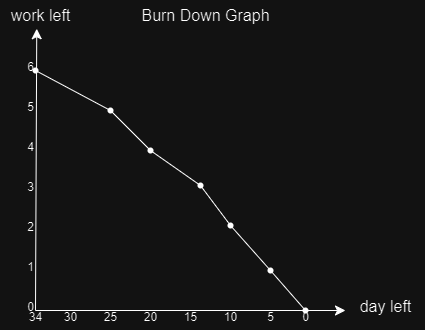

The diagram above was exported from draw.io. Its source (the exported page's mxGraphModel, read from the mxfile embedded in the PNG):
<mxGraphModel dx="2243" dy="746" grid="1" gridSize="10" guides="1" tooltips="1" connect="1" arrows="1" fold="1" page="0" pageScale="1" pageWidth="850" pageHeight="1100" background="none" math="0" shadow="0">
  <root>
    <mxCell id="0" />
    <mxCell id="1" parent="0" />
    <mxCell id="RjzBZ6ce_JUnuuGF_J-k-5" value="" style="endArrow=classic;html=1;rounded=0;fontSize=12;startSize=8;endSize=8;curved=1;endFill=1;" parent="1" edge="1">
      <mxGeometry width="50" height="50" relative="1" as="geometry">
        <mxPoint x="-120" y="360" as="sourcePoint" />
        <mxPoint x="190" y="360" as="targetPoint" />
      </mxGeometry>
    </mxCell>
    <mxCell id="RjzBZ6ce_JUnuuGF_J-k-6" value="&lt;font style=&quot;font-size: 12px;&quot;&gt;0&lt;/font&gt;" style="text;html=1;align=center;verticalAlign=middle;resizable=0;points=[];autosize=1;strokeColor=none;fillColor=none;fontSize=16;" parent="1" vertex="1">
      <mxGeometry x="135" y="350" width="30" height="30" as="geometry" />
    </mxCell>
    <mxCell id="RjzBZ6ce_JUnuuGF_J-k-7" value="day left" style="text;html=1;align=center;verticalAlign=middle;resizable=0;points=[];autosize=1;strokeColor=none;fillColor=none;fontSize=16;" parent="1" vertex="1">
      <mxGeometry x="190" y="341" width="80" height="30" as="geometry" />
    </mxCell>
    <mxCell id="RjzBZ6ce_JUnuuGF_J-k-9" value="&lt;font style=&quot;font-size: 12px;&quot;&gt;0&lt;/font&gt;" style="text;html=1;align=center;verticalAlign=middle;resizable=0;points=[];autosize=1;strokeColor=none;fillColor=none;fontSize=16;" parent="1" vertex="1">
      <mxGeometry x="-140" y="340" width="30" height="30" as="geometry" />
    </mxCell>
    <mxCell id="RjzBZ6ce_JUnuuGF_J-k-10" value="" style="endArrow=classic;html=1;rounded=0;fontSize=12;startSize=8;endSize=8;curved=1;endFill=1;entryX=0.453;entryY=0.941;entryDx=0;entryDy=0;entryPerimeter=0;" parent="1" edge="1" target="RjzBZ6ce_JUnuuGF_J-k-11">
      <mxGeometry width="50" height="50" relative="1" as="geometry">
        <mxPoint x="-120" y="360" as="sourcePoint" />
        <mxPoint x="-120" y="120" as="targetPoint" />
      </mxGeometry>
    </mxCell>
    <mxCell id="RjzBZ6ce_JUnuuGF_J-k-11" value="work left" style="text;html=1;align=center;verticalAlign=middle;resizable=0;points=[];autosize=1;strokeColor=none;fillColor=none;fontSize=16;" parent="1" vertex="1">
      <mxGeometry x="-155" y="50" width="80" height="30" as="geometry" />
    </mxCell>
    <mxCell id="RjzBZ6ce_JUnuuGF_J-k-12" value="&lt;font style=&quot;font-size: 12px;&quot;&gt;2&lt;/font&gt;" style="text;html=1;align=center;verticalAlign=middle;resizable=0;points=[];autosize=1;strokeColor=none;fillColor=none;fontSize=16;" parent="1" vertex="1">
      <mxGeometry x="-140" y="260" width="30" height="30" as="geometry" />
    </mxCell>
    <mxCell id="RjzBZ6ce_JUnuuGF_J-k-13" value="&lt;font style=&quot;font-size: 12px;&quot;&gt;4&lt;/font&gt;" style="text;html=1;align=center;verticalAlign=middle;resizable=0;points=[];autosize=1;strokeColor=none;fillColor=none;fontSize=16;" parent="1" vertex="1">
      <mxGeometry x="-140" y="180" width="30" height="30" as="geometry" />
    </mxCell>
    <mxCell id="RjzBZ6ce_JUnuuGF_J-k-14" value="&lt;font style=&quot;font-size: 12px;&quot;&gt;3&lt;/font&gt;" style="text;html=1;align=center;verticalAlign=middle;resizable=0;points=[];autosize=1;strokeColor=none;fillColor=none;fontSize=16;" parent="1" vertex="1">
      <mxGeometry x="-140" y="220" width="30" height="30" as="geometry" />
    </mxCell>
    <mxCell id="RjzBZ6ce_JUnuuGF_J-k-15" value="&lt;span style=&quot;font-size: 12px;&quot;&gt;1&lt;/span&gt;" style="text;html=1;align=center;verticalAlign=middle;resizable=0;points=[];autosize=1;strokeColor=none;fillColor=none;fontSize=16;" parent="1" vertex="1">
      <mxGeometry x="-140" y="300" width="30" height="30" as="geometry" />
    </mxCell>
    <mxCell id="RjzBZ6ce_JUnuuGF_J-k-16" value="&lt;font style=&quot;font-size: 12px;&quot;&gt;5&lt;/font&gt;" style="text;html=1;align=center;verticalAlign=middle;resizable=0;points=[];autosize=1;strokeColor=none;fillColor=none;fontSize=16;" parent="1" vertex="1">
      <mxGeometry x="-140" y="140" width="30" height="30" as="geometry" />
    </mxCell>
    <mxCell id="RjzBZ6ce_JUnuuGF_J-k-18" value="&lt;font style=&quot;font-size: 12px;&quot;&gt;5&lt;/font&gt;" style="text;html=1;align=center;verticalAlign=middle;resizable=0;points=[];autosize=1;strokeColor=none;fillColor=none;fontSize=16;" parent="1" vertex="1">
      <mxGeometry x="100" y="350" width="30" height="30" as="geometry" />
    </mxCell>
    <mxCell id="RjzBZ6ce_JUnuuGF_J-k-19" value="&lt;font style=&quot;font-size: 12px;&quot;&gt;10&lt;/font&gt;" style="text;html=1;align=center;verticalAlign=middle;resizable=0;points=[];autosize=1;strokeColor=none;fillColor=none;fontSize=16;" parent="1" vertex="1">
      <mxGeometry x="55" y="350" width="40" height="30" as="geometry" />
    </mxCell>
    <mxCell id="RjzBZ6ce_JUnuuGF_J-k-20" value="&lt;font style=&quot;font-size: 12px;&quot;&gt;15&lt;/font&gt;" style="text;html=1;align=center;verticalAlign=middle;resizable=0;points=[];autosize=1;strokeColor=none;fillColor=none;fontSize=16;" parent="1" vertex="1">
      <mxGeometry x="15" y="350" width="40" height="30" as="geometry" />
    </mxCell>
    <mxCell id="RjzBZ6ce_JUnuuGF_J-k-21" value="&lt;font style=&quot;font-size: 12px;&quot;&gt;20&lt;/font&gt;" style="text;html=1;align=center;verticalAlign=middle;resizable=0;points=[];autosize=1;strokeColor=none;fillColor=none;fontSize=16;" parent="1" vertex="1">
      <mxGeometry x="-25" y="350" width="40" height="30" as="geometry" />
    </mxCell>
    <mxCell id="RjzBZ6ce_JUnuuGF_J-k-22" value="&lt;font style=&quot;font-size: 12px;&quot;&gt;25&lt;/font&gt;" style="text;html=1;align=center;verticalAlign=middle;resizable=0;points=[];autosize=1;strokeColor=none;fillColor=none;fontSize=16;" parent="1" vertex="1">
      <mxGeometry x="-65" y="350" width="40" height="30" as="geometry" />
    </mxCell>
    <mxCell id="RjzBZ6ce_JUnuuGF_J-k-23" value="&lt;font style=&quot;font-size: 12px;&quot;&gt;30&lt;/font&gt;" style="text;html=1;align=center;verticalAlign=middle;resizable=0;points=[];autosize=1;strokeColor=none;fillColor=none;fontSize=16;" parent="1" vertex="1">
      <mxGeometry x="-105" y="350" width="40" height="30" as="geometry" />
    </mxCell>
    <mxCell id="RjzBZ6ce_JUnuuGF_J-k-27" value="" style="shape=waypoint;sketch=0;size=6;pointerEvents=1;points=[];fillColor=none;resizable=0;rotatable=0;perimeter=centerPerimeter;snapToPoint=1;" parent="1" vertex="1">
      <mxGeometry x="-130" y="110" width="20" height="20" as="geometry" />
    </mxCell>
    <mxCell id="RjzBZ6ce_JUnuuGF_J-k-32" value="" style="shape=waypoint;sketch=0;size=6;pointerEvents=1;points=[];fillColor=none;resizable=0;rotatable=0;perimeter=centerPerimeter;snapToPoint=1;" parent="1" vertex="1">
      <mxGeometry x="140" y="350" width="20" height="20" as="geometry" />
    </mxCell>
    <mxCell id="RjzBZ6ce_JUnuuGF_J-k-46" value="Burn Down Graph" style="text;html=1;align=center;verticalAlign=middle;resizable=0;points=[];autosize=1;strokeColor=none;fillColor=none;fontSize=16;" parent="1" vertex="1">
      <mxGeometry x="-25" y="50" width="150" height="30" as="geometry" />
    </mxCell>
    <mxCell id="RjzBZ6ce_JUnuuGF_J-k-48" value="&lt;font style=&quot;font-size: 12px;&quot;&gt;34&lt;/font&gt;" style="text;html=1;align=center;verticalAlign=middle;resizable=0;points=[];autosize=1;strokeColor=none;fillColor=none;fontSize=16;" parent="1" vertex="1">
      <mxGeometry x="-140" y="350" width="40" height="30" as="geometry" />
    </mxCell>
    <mxCell id="5xNzYqiNU2O1G8hsTHm8-34" value="&lt;font style=&quot;font-size: 12px;&quot;&gt;6&lt;/font&gt;" style="text;html=1;align=center;verticalAlign=middle;resizable=0;points=[];autosize=1;strokeColor=none;fillColor=none;fontSize=16;" vertex="1" parent="1">
      <mxGeometry x="-140" y="100" width="30" height="30" as="geometry" />
    </mxCell>
    <mxCell id="5xNzYqiNU2O1G8hsTHm8-35" value="" style="shape=waypoint;sketch=0;size=6;pointerEvents=1;points=[];fillColor=none;resizable=0;rotatable=0;perimeter=centerPerimeter;snapToPoint=1;" vertex="1" parent="1">
      <mxGeometry x="-55" y="150" width="20" height="20" as="geometry" />
    </mxCell>
    <mxCell id="5xNzYqiNU2O1G8hsTHm8-36" value="" style="shape=waypoint;sketch=0;size=6;pointerEvents=1;points=[];fillColor=none;resizable=0;rotatable=0;perimeter=centerPerimeter;snapToPoint=1;" vertex="1" parent="1">
      <mxGeometry x="65" y="265" width="20" height="20" as="geometry" />
    </mxCell>
    <mxCell id="5xNzYqiNU2O1G8hsTHm8-37" value="" style="shape=waypoint;sketch=0;size=6;pointerEvents=1;points=[];fillColor=none;resizable=0;rotatable=0;perimeter=centerPerimeter;snapToPoint=1;" vertex="1" parent="1">
      <mxGeometry x="35" y="225" width="20" height="20" as="geometry" />
    </mxCell>
    <mxCell id="5xNzYqiNU2O1G8hsTHm8-38" value="" style="shape=waypoint;sketch=0;size=6;pointerEvents=1;points=[];fillColor=none;resizable=0;rotatable=0;perimeter=centerPerimeter;snapToPoint=1;" vertex="1" parent="1">
      <mxGeometry x="-15" y="190" width="20" height="20" as="geometry" />
    </mxCell>
    <mxCell id="5xNzYqiNU2O1G8hsTHm8-39" value="" style="shape=waypoint;sketch=0;size=6;pointerEvents=1;points=[];fillColor=none;resizable=0;rotatable=0;perimeter=centerPerimeter;snapToPoint=1;" vertex="1" parent="1">
      <mxGeometry x="105" y="310" width="20" height="20" as="geometry" />
    </mxCell>
    <mxCell id="5xNzYqiNU2O1G8hsTHm8-41" value="" style="endArrow=none;html=1;rounded=0;exitX=0.667;exitY=0.667;exitDx=0;exitDy=0;exitPerimeter=0;" edge="1" parent="1" source="5xNzYqiNU2O1G8hsTHm8-34" target="5xNzYqiNU2O1G8hsTHm8-35">
      <mxGeometry width="50" height="50" relative="1" as="geometry">
        <mxPoint x="-80" y="170" as="sourcePoint" />
        <mxPoint x="-30" y="120" as="targetPoint" />
      </mxGeometry>
    </mxCell>
    <mxCell id="5xNzYqiNU2O1G8hsTHm8-42" value="" style="endArrow=none;html=1;rounded=0;" edge="1" parent="1" source="5xNzYqiNU2O1G8hsTHm8-35" target="5xNzYqiNU2O1G8hsTHm8-38">
      <mxGeometry width="50" height="50" relative="1" as="geometry">
        <mxPoint x="-110" y="130" as="sourcePoint" />
        <mxPoint x="-35" y="170" as="targetPoint" />
      </mxGeometry>
    </mxCell>
    <mxCell id="5xNzYqiNU2O1G8hsTHm8-43" value="" style="endArrow=none;html=1;rounded=0;" edge="1" parent="1" source="5xNzYqiNU2O1G8hsTHm8-38" target="5xNzYqiNU2O1G8hsTHm8-37">
      <mxGeometry width="50" height="50" relative="1" as="geometry">
        <mxPoint x="-35" y="170" as="sourcePoint" />
        <mxPoint x="5" y="210" as="targetPoint" />
      </mxGeometry>
    </mxCell>
    <mxCell id="5xNzYqiNU2O1G8hsTHm8-44" value="" style="endArrow=none;html=1;rounded=0;" edge="1" parent="1" source="5xNzYqiNU2O1G8hsTHm8-37" target="5xNzYqiNU2O1G8hsTHm8-36">
      <mxGeometry width="50" height="50" relative="1" as="geometry">
        <mxPoint x="45" y="230" as="sourcePoint" />
        <mxPoint x="85" y="270" as="targetPoint" />
      </mxGeometry>
    </mxCell>
    <mxCell id="5xNzYqiNU2O1G8hsTHm8-45" value="" style="endArrow=none;html=1;rounded=0;entryX=0.411;entryY=0.384;entryDx=0;entryDy=0;entryPerimeter=0;" edge="1" parent="1" source="5xNzYqiNU2O1G8hsTHm8-36" target="5xNzYqiNU2O1G8hsTHm8-39">
      <mxGeometry width="50" height="50" relative="1" as="geometry">
        <mxPoint x="65" y="270" as="sourcePoint" />
        <mxPoint x="105" y="310" as="targetPoint" />
      </mxGeometry>
    </mxCell>
    <mxCell id="5xNzYqiNU2O1G8hsTHm8-46" value="" style="endArrow=none;html=1;rounded=0;" edge="1" parent="1" source="5xNzYqiNU2O1G8hsTHm8-39" target="RjzBZ6ce_JUnuuGF_J-k-32">
      <mxGeometry width="50" height="50" relative="1" as="geometry">
        <mxPoint x="125" y="310" as="sourcePoint" />
        <mxPoint x="165" y="350" as="targetPoint" />
      </mxGeometry>
    </mxCell>
  </root>
</mxGraphModel>